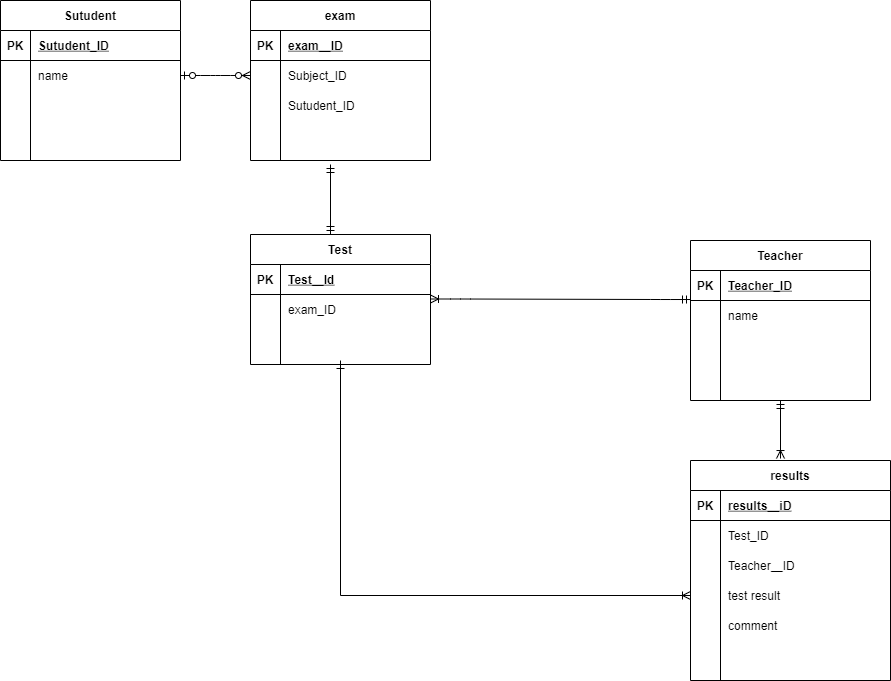

The diagram above was exported from draw.io. Its source (the exported page's mxGraphModel, read from the mxfile embedded in the PNG):
<mxGraphModel dx="971" dy="696" grid="1" gridSize="10" guides="1" tooltips="1" connect="1" arrows="1" fold="1" page="1" pageScale="1" pageWidth="1169" pageHeight="827" math="0" shadow="0">
  <root>
    <mxCell id="0" />
    <mxCell id="1" parent="0" />
    <mxCell id="16" value="Sutudent" style="shape=table;startSize=30;container=1;collapsible=1;childLayout=tableLayout;fixedRows=1;rowLines=0;fontStyle=1;align=center;resizeLast=1;" parent="1" vertex="1">
      <mxGeometry x="30" y="50" width="180" height="160" as="geometry" />
    </mxCell>
    <mxCell id="17" value="" style="shape=partialRectangle;collapsible=0;dropTarget=0;pointerEvents=0;fillColor=none;top=0;left=0;bottom=1;right=0;points=[[0,0.5],[1,0.5]];portConstraint=eastwest;" parent="16" vertex="1">
      <mxGeometry y="30" width="180" height="30" as="geometry" />
    </mxCell>
    <mxCell id="18" value="PK" style="shape=partialRectangle;connectable=0;fillColor=none;top=0;left=0;bottom=0;right=0;fontStyle=1;overflow=hidden;" parent="17" vertex="1">
      <mxGeometry width="30" height="30" as="geometry" />
    </mxCell>
    <mxCell id="19" value="Sutudent_ID" style="shape=partialRectangle;connectable=0;fillColor=none;top=0;left=0;bottom=0;right=0;align=left;spacingLeft=6;fontStyle=5;overflow=hidden;" parent="17" vertex="1">
      <mxGeometry x="30" width="150" height="30" as="geometry" />
    </mxCell>
    <mxCell id="20" value="" style="shape=partialRectangle;collapsible=0;dropTarget=0;pointerEvents=0;fillColor=none;top=0;left=0;bottom=0;right=0;points=[[0,0.5],[1,0.5]];portConstraint=eastwest;" parent="16" vertex="1">
      <mxGeometry y="60" width="180" height="30" as="geometry" />
    </mxCell>
    <mxCell id="21" value="" style="shape=partialRectangle;connectable=0;fillColor=none;top=0;left=0;bottom=0;right=0;editable=1;overflow=hidden;" parent="20" vertex="1">
      <mxGeometry width="30" height="30" as="geometry" />
    </mxCell>
    <mxCell id="22" value="name" style="shape=partialRectangle;connectable=0;fillColor=none;top=0;left=0;bottom=0;right=0;align=left;spacingLeft=6;overflow=hidden;" parent="20" vertex="1">
      <mxGeometry x="30" width="150" height="30" as="geometry" />
    </mxCell>
    <mxCell id="23" value="" style="shape=partialRectangle;collapsible=0;dropTarget=0;pointerEvents=0;fillColor=none;top=0;left=0;bottom=0;right=0;points=[[0,0.5],[1,0.5]];portConstraint=eastwest;" parent="16" vertex="1">
      <mxGeometry y="90" width="180" height="30" as="geometry" />
    </mxCell>
    <mxCell id="24" value="" style="shape=partialRectangle;connectable=0;fillColor=none;top=0;left=0;bottom=0;right=0;editable=1;overflow=hidden;" parent="23" vertex="1">
      <mxGeometry width="30" height="30" as="geometry" />
    </mxCell>
    <mxCell id="25" value="" style="shape=partialRectangle;connectable=0;fillColor=none;top=0;left=0;bottom=0;right=0;align=left;spacingLeft=6;overflow=hidden;" parent="23" vertex="1">
      <mxGeometry x="30" width="150" height="30" as="geometry" />
    </mxCell>
    <mxCell id="26" value="" style="shape=partialRectangle;collapsible=0;dropTarget=0;pointerEvents=0;fillColor=none;top=0;left=0;bottom=0;right=0;points=[[0,0.5],[1,0.5]];portConstraint=eastwest;" parent="16" vertex="1">
      <mxGeometry y="120" width="180" height="30" as="geometry" />
    </mxCell>
    <mxCell id="27" value="" style="shape=partialRectangle;connectable=0;fillColor=none;top=0;left=0;bottom=0;right=0;editable=1;overflow=hidden;" parent="26" vertex="1">
      <mxGeometry width="30" height="30" as="geometry" />
    </mxCell>
    <mxCell id="28" value="" style="shape=partialRectangle;connectable=0;fillColor=none;top=0;left=0;bottom=0;right=0;align=left;spacingLeft=6;overflow=hidden;" parent="26" vertex="1">
      <mxGeometry x="30" width="150" height="30" as="geometry" />
    </mxCell>
    <mxCell id="29" value="exam" style="shape=table;startSize=30;container=1;collapsible=1;childLayout=tableLayout;fixedRows=1;rowLines=0;fontStyle=1;align=center;resizeLast=1;" parent="1" vertex="1">
      <mxGeometry x="280" y="50" width="180" height="160" as="geometry" />
    </mxCell>
    <mxCell id="30" value="" style="shape=partialRectangle;collapsible=0;dropTarget=0;pointerEvents=0;fillColor=none;top=0;left=0;bottom=1;right=0;points=[[0,0.5],[1,0.5]];portConstraint=eastwest;" parent="29" vertex="1">
      <mxGeometry y="30" width="180" height="30" as="geometry" />
    </mxCell>
    <mxCell id="31" value="PK" style="shape=partialRectangle;connectable=0;fillColor=none;top=0;left=0;bottom=0;right=0;fontStyle=1;overflow=hidden;" parent="30" vertex="1">
      <mxGeometry width="30" height="30" as="geometry" />
    </mxCell>
    <mxCell id="32" value="exam＿ID" style="shape=partialRectangle;connectable=0;fillColor=none;top=0;left=0;bottom=0;right=0;align=left;spacingLeft=6;fontStyle=5;overflow=hidden;" parent="30" vertex="1">
      <mxGeometry x="30" width="150" height="30" as="geometry" />
    </mxCell>
    <mxCell id="33" value="" style="shape=partialRectangle;collapsible=0;dropTarget=0;pointerEvents=0;fillColor=none;top=0;left=0;bottom=0;right=0;points=[[0,0.5],[1,0.5]];portConstraint=eastwest;" parent="29" vertex="1">
      <mxGeometry y="60" width="180" height="30" as="geometry" />
    </mxCell>
    <mxCell id="34" value="" style="shape=partialRectangle;connectable=0;fillColor=none;top=0;left=0;bottom=0;right=0;editable=1;overflow=hidden;" parent="33" vertex="1">
      <mxGeometry width="30" height="30" as="geometry" />
    </mxCell>
    <mxCell id="35" value="Subject_ID" style="shape=partialRectangle;connectable=0;fillColor=none;top=0;left=0;bottom=0;right=0;align=left;spacingLeft=6;overflow=hidden;" parent="33" vertex="1">
      <mxGeometry x="30" width="150" height="30" as="geometry" />
    </mxCell>
    <mxCell id="36" value="" style="shape=partialRectangle;collapsible=0;dropTarget=0;pointerEvents=0;fillColor=none;top=0;left=0;bottom=0;right=0;points=[[0,0.5],[1,0.5]];portConstraint=eastwest;" parent="29" vertex="1">
      <mxGeometry y="90" width="180" height="30" as="geometry" />
    </mxCell>
    <mxCell id="37" value="" style="shape=partialRectangle;connectable=0;fillColor=none;top=0;left=0;bottom=0;right=0;editable=1;overflow=hidden;" parent="36" vertex="1">
      <mxGeometry width="30" height="30" as="geometry" />
    </mxCell>
    <mxCell id="38" value="Sutudent_ID" style="shape=partialRectangle;connectable=0;fillColor=none;top=0;left=0;bottom=0;right=0;align=left;spacingLeft=6;overflow=hidden;" parent="36" vertex="1">
      <mxGeometry x="30" width="150" height="30" as="geometry" />
    </mxCell>
    <mxCell id="39" value="" style="shape=partialRectangle;collapsible=0;dropTarget=0;pointerEvents=0;fillColor=none;top=0;left=0;bottom=0;right=0;points=[[0,0.5],[1,0.5]];portConstraint=eastwest;" parent="29" vertex="1">
      <mxGeometry y="120" width="180" height="30" as="geometry" />
    </mxCell>
    <mxCell id="40" value="" style="shape=partialRectangle;connectable=0;fillColor=none;top=0;left=0;bottom=0;right=0;editable=1;overflow=hidden;" parent="39" vertex="1">
      <mxGeometry width="30" height="30" as="geometry" />
    </mxCell>
    <mxCell id="41" value="" style="shape=partialRectangle;connectable=0;fillColor=none;top=0;left=0;bottom=0;right=0;align=left;spacingLeft=6;overflow=hidden;" parent="39" vertex="1">
      <mxGeometry x="30" width="150" height="30" as="geometry" />
    </mxCell>
    <mxCell id="46" value="Test" style="shape=table;startSize=30;container=1;collapsible=1;childLayout=tableLayout;fixedRows=1;rowLines=0;fontStyle=1;align=center;resizeLast=1;" parent="1" vertex="1">
      <mxGeometry x="280" y="284" width="180" height="130" as="geometry" />
    </mxCell>
    <mxCell id="47" value="" style="shape=partialRectangle;collapsible=0;dropTarget=0;pointerEvents=0;fillColor=none;top=0;left=0;bottom=1;right=0;points=[[0,0.5],[1,0.5]];portConstraint=eastwest;" parent="46" vertex="1">
      <mxGeometry y="30" width="180" height="30" as="geometry" />
    </mxCell>
    <mxCell id="48" value="PK" style="shape=partialRectangle;connectable=0;fillColor=none;top=0;left=0;bottom=0;right=0;fontStyle=1;overflow=hidden;" parent="47" vertex="1">
      <mxGeometry width="30" height="30" as="geometry" />
    </mxCell>
    <mxCell id="49" value="Test＿Id" style="shape=partialRectangle;connectable=0;fillColor=none;top=0;left=0;bottom=0;right=0;align=left;spacingLeft=6;fontStyle=5;overflow=hidden;" parent="47" vertex="1">
      <mxGeometry x="30" width="150" height="30" as="geometry" />
    </mxCell>
    <mxCell id="53" value="" style="shape=partialRectangle;collapsible=0;dropTarget=0;pointerEvents=0;fillColor=none;top=0;left=0;bottom=0;right=0;points=[[0,0.5],[1,0.5]];portConstraint=eastwest;" parent="46" vertex="1">
      <mxGeometry y="60" width="180" height="30" as="geometry" />
    </mxCell>
    <mxCell id="54" value="" style="shape=partialRectangle;connectable=0;fillColor=none;top=0;left=0;bottom=0;right=0;editable=1;overflow=hidden;" parent="53" vertex="1">
      <mxGeometry width="30" height="30" as="geometry" />
    </mxCell>
    <mxCell id="55" value="exam_ID" style="shape=partialRectangle;connectable=0;fillColor=none;top=0;left=0;bottom=0;right=0;align=left;spacingLeft=6;overflow=hidden;" parent="53" vertex="1">
      <mxGeometry x="30" width="150" height="30" as="geometry" />
    </mxCell>
    <mxCell id="56" value="" style="shape=partialRectangle;collapsible=0;dropTarget=0;pointerEvents=0;fillColor=none;top=0;left=0;bottom=0;right=0;points=[[0,0.5],[1,0.5]];portConstraint=eastwest;" parent="46" vertex="1">
      <mxGeometry y="90" width="180" height="30" as="geometry" />
    </mxCell>
    <mxCell id="57" value="" style="shape=partialRectangle;connectable=0;fillColor=none;top=0;left=0;bottom=0;right=0;editable=1;overflow=hidden;" parent="56" vertex="1">
      <mxGeometry width="30" height="30" as="geometry" />
    </mxCell>
    <mxCell id="58" value="" style="shape=partialRectangle;connectable=0;fillColor=none;top=0;left=0;bottom=0;right=0;align=left;spacingLeft=6;overflow=hidden;" parent="56" vertex="1">
      <mxGeometry x="30" width="150" height="30" as="geometry" />
    </mxCell>
    <mxCell id="102" style="edgeStyle=none;rounded=0;orthogonalLoop=1;jettySize=auto;html=1;exitX=0.5;exitY=1;exitDx=0;exitDy=0;entryX=0.45;entryY=-0.009;entryDx=0;entryDy=0;entryPerimeter=0;startArrow=ERmandOne;startFill=0;endArrow=ERoneToMany;endFill=0;endSize=6;" edge="1" parent="1" source="60" target="73">
      <mxGeometry relative="1" as="geometry" />
    </mxCell>
    <mxCell id="60" value="Teacher" style="shape=table;startSize=30;container=1;collapsible=1;childLayout=tableLayout;fixedRows=1;rowLines=0;fontStyle=1;align=center;resizeLast=1;" parent="1" vertex="1">
      <mxGeometry x="720" y="290" width="180" height="160" as="geometry" />
    </mxCell>
    <mxCell id="61" value="" style="shape=partialRectangle;collapsible=0;dropTarget=0;pointerEvents=0;fillColor=none;top=0;left=0;bottom=1;right=0;points=[[0,0.5],[1,0.5]];portConstraint=eastwest;" parent="60" vertex="1">
      <mxGeometry y="30" width="180" height="30" as="geometry" />
    </mxCell>
    <mxCell id="62" value="PK" style="shape=partialRectangle;connectable=0;fillColor=none;top=0;left=0;bottom=0;right=0;fontStyle=1;overflow=hidden;" parent="61" vertex="1">
      <mxGeometry width="30" height="30" as="geometry" />
    </mxCell>
    <mxCell id="63" value="Teacher_ID" style="shape=partialRectangle;connectable=0;fillColor=none;top=0;left=0;bottom=0;right=0;align=left;spacingLeft=6;fontStyle=5;overflow=hidden;" parent="61" vertex="1">
      <mxGeometry x="30" width="150" height="30" as="geometry" />
    </mxCell>
    <mxCell id="64" value="" style="shape=partialRectangle;collapsible=0;dropTarget=0;pointerEvents=0;fillColor=none;top=0;left=0;bottom=0;right=0;points=[[0,0.5],[1,0.5]];portConstraint=eastwest;" parent="60" vertex="1">
      <mxGeometry y="60" width="180" height="30" as="geometry" />
    </mxCell>
    <mxCell id="65" value="" style="shape=partialRectangle;connectable=0;fillColor=none;top=0;left=0;bottom=0;right=0;editable=1;overflow=hidden;" parent="64" vertex="1">
      <mxGeometry width="30" height="30" as="geometry" />
    </mxCell>
    <mxCell id="66" value="name" style="shape=partialRectangle;connectable=0;fillColor=none;top=0;left=0;bottom=0;right=0;align=left;spacingLeft=6;overflow=hidden;" parent="64" vertex="1">
      <mxGeometry x="30" width="150" height="30" as="geometry" />
    </mxCell>
    <mxCell id="67" value="" style="shape=partialRectangle;collapsible=0;dropTarget=0;pointerEvents=0;fillColor=none;top=0;left=0;bottom=0;right=0;points=[[0,0.5],[1,0.5]];portConstraint=eastwest;" parent="60" vertex="1">
      <mxGeometry y="90" width="180" height="30" as="geometry" />
    </mxCell>
    <mxCell id="68" value="" style="shape=partialRectangle;connectable=0;fillColor=none;top=0;left=0;bottom=0;right=0;editable=1;overflow=hidden;" parent="67" vertex="1">
      <mxGeometry width="30" height="30" as="geometry" />
    </mxCell>
    <mxCell id="69" value="" style="shape=partialRectangle;connectable=0;fillColor=none;top=0;left=0;bottom=0;right=0;align=left;spacingLeft=6;overflow=hidden;" parent="67" vertex="1">
      <mxGeometry x="30" width="150" height="30" as="geometry" />
    </mxCell>
    <mxCell id="70" value="" style="shape=partialRectangle;collapsible=0;dropTarget=0;pointerEvents=0;fillColor=none;top=0;left=0;bottom=0;right=0;points=[[0,0.5],[1,0.5]];portConstraint=eastwest;" parent="60" vertex="1">
      <mxGeometry y="120" width="180" height="30" as="geometry" />
    </mxCell>
    <mxCell id="71" value="" style="shape=partialRectangle;connectable=0;fillColor=none;top=0;left=0;bottom=0;right=0;editable=1;overflow=hidden;" parent="70" vertex="1">
      <mxGeometry width="30" height="30" as="geometry" />
    </mxCell>
    <mxCell id="72" value="" style="shape=partialRectangle;connectable=0;fillColor=none;top=0;left=0;bottom=0;right=0;align=left;spacingLeft=6;overflow=hidden;" parent="70" vertex="1">
      <mxGeometry x="30" width="150" height="30" as="geometry" />
    </mxCell>
    <mxCell id="73" value="results" style="shape=table;startSize=30;container=1;collapsible=1;childLayout=tableLayout;fixedRows=1;rowLines=0;fontStyle=1;align=center;resizeLast=1;" parent="1" vertex="1">
      <mxGeometry x="720" y="510" width="200" height="220" as="geometry" />
    </mxCell>
    <mxCell id="74" value="" style="shape=partialRectangle;collapsible=0;dropTarget=0;pointerEvents=0;fillColor=none;top=0;left=0;bottom=1;right=0;points=[[0,0.5],[1,0.5]];portConstraint=eastwest;" parent="73" vertex="1">
      <mxGeometry y="30" width="200" height="30" as="geometry" />
    </mxCell>
    <mxCell id="75" value="PK" style="shape=partialRectangle;connectable=0;fillColor=none;top=0;left=0;bottom=0;right=0;fontStyle=1;overflow=hidden;" parent="74" vertex="1">
      <mxGeometry width="30" height="30" as="geometry" />
    </mxCell>
    <mxCell id="76" value="results＿iD" style="shape=partialRectangle;connectable=0;fillColor=none;top=0;left=0;bottom=0;right=0;align=left;spacingLeft=6;fontStyle=5;overflow=hidden;" parent="74" vertex="1">
      <mxGeometry x="30" width="170" height="30" as="geometry" />
    </mxCell>
    <mxCell id="83" value="" style="shape=partialRectangle;collapsible=0;dropTarget=0;pointerEvents=0;fillColor=none;top=0;left=0;bottom=0;right=0;points=[[0,0.5],[1,0.5]];portConstraint=eastwest;" parent="73" vertex="1">
      <mxGeometry y="60" width="200" height="30" as="geometry" />
    </mxCell>
    <mxCell id="84" value="" style="shape=partialRectangle;connectable=0;fillColor=none;top=0;left=0;bottom=0;right=0;editable=1;overflow=hidden;" parent="83" vertex="1">
      <mxGeometry width="30" height="30" as="geometry" />
    </mxCell>
    <mxCell id="85" value="Test_ID" style="shape=partialRectangle;connectable=0;fillColor=none;top=0;left=0;bottom=0;right=0;align=left;spacingLeft=6;overflow=hidden;" parent="83" vertex="1">
      <mxGeometry x="30" width="170" height="30" as="geometry" />
    </mxCell>
    <mxCell id="77" value="" style="shape=partialRectangle;collapsible=0;dropTarget=0;pointerEvents=0;fillColor=none;top=0;left=0;bottom=0;right=0;points=[[0,0.5],[1,0.5]];portConstraint=eastwest;" parent="73" vertex="1">
      <mxGeometry y="90" width="200" height="30" as="geometry" />
    </mxCell>
    <mxCell id="78" value="" style="shape=partialRectangle;connectable=0;fillColor=none;top=0;left=0;bottom=0;right=0;editable=1;overflow=hidden;" parent="77" vertex="1">
      <mxGeometry width="30" height="30" as="geometry" />
    </mxCell>
    <mxCell id="79" value="Teacher＿ID" style="shape=partialRectangle;connectable=0;fillColor=none;top=0;left=0;bottom=0;right=0;align=left;spacingLeft=6;overflow=hidden;" parent="77" vertex="1">
      <mxGeometry x="30" width="170" height="30" as="geometry" />
    </mxCell>
    <mxCell id="80" value="" style="shape=partialRectangle;collapsible=0;dropTarget=0;pointerEvents=0;fillColor=none;top=0;left=0;bottom=0;right=0;points=[[0,0.5],[1,0.5]];portConstraint=eastwest;" parent="73" vertex="1">
      <mxGeometry y="120" width="200" height="30" as="geometry" />
    </mxCell>
    <mxCell id="81" value="" style="shape=partialRectangle;connectable=0;fillColor=none;top=0;left=0;bottom=0;right=0;editable=1;overflow=hidden;" parent="80" vertex="1">
      <mxGeometry width="30" height="30" as="geometry" />
    </mxCell>
    <mxCell id="82" value="test result" style="shape=partialRectangle;connectable=0;fillColor=none;top=0;left=0;bottom=0;right=0;align=left;spacingLeft=6;overflow=hidden;" parent="80" vertex="1">
      <mxGeometry x="30" width="170" height="30" as="geometry" />
    </mxCell>
    <mxCell id="92" style="edgeStyle=orthogonalEdgeStyle;rounded=0;orthogonalLoop=1;jettySize=auto;html=1;exitX=0;exitY=0.5;exitDx=0;exitDy=0;endArrow=ERmandOne;endFill=0;startArrow=ERoneToMany;startFill=0;" edge="1" parent="1" source="80">
      <mxGeometry relative="1" as="geometry">
        <mxPoint x="370" y="410" as="targetPoint" />
      </mxGeometry>
    </mxCell>
    <mxCell id="94" value="comment" style="shape=partialRectangle;connectable=0;fillColor=none;top=0;left=0;bottom=0;right=0;align=left;spacingLeft=6;overflow=hidden;" vertex="1" parent="1">
      <mxGeometry x="750" y="660" width="170" height="30" as="geometry" />
    </mxCell>
    <mxCell id="99" value="" style="edgeStyle=entityRelationEdgeStyle;fontSize=12;html=1;endArrow=ERzeroToMany;startArrow=ERzeroToOne;endSize=6;entryX=0;entryY=0.5;entryDx=0;entryDy=0;exitX=1;exitY=0.5;exitDx=0;exitDy=0;" edge="1" parent="1" source="20" target="33">
      <mxGeometry width="100" height="100" relative="1" as="geometry">
        <mxPoint x="210" y="140" as="sourcePoint" />
        <mxPoint x="310" y="40" as="targetPoint" />
      </mxGeometry>
    </mxCell>
    <mxCell id="100" value="" style="fontSize=12;html=1;endArrow=ERmandOne;startArrow=ERmandOne;endSize=6;" edge="1" parent="1">
      <mxGeometry width="100" height="100" relative="1" as="geometry">
        <mxPoint x="360" y="284" as="sourcePoint" />
        <mxPoint x="360" y="214" as="targetPoint" />
      </mxGeometry>
    </mxCell>
    <mxCell id="101" value="" style="edgeStyle=entityRelationEdgeStyle;fontSize=12;html=1;endArrow=ERmandOne;startArrow=ERoneToMany;endSize=6;entryX=0;entryY=0.967;entryDx=0;entryDy=0;entryPerimeter=0;startFill=0;endFill=0;" edge="1" parent="1" target="61">
      <mxGeometry width="100" height="100" relative="1" as="geometry">
        <mxPoint x="460" y="348.5" as="sourcePoint" />
        <mxPoint x="660" y="348.5" as="targetPoint" />
      </mxGeometry>
    </mxCell>
  </root>
</mxGraphModel>